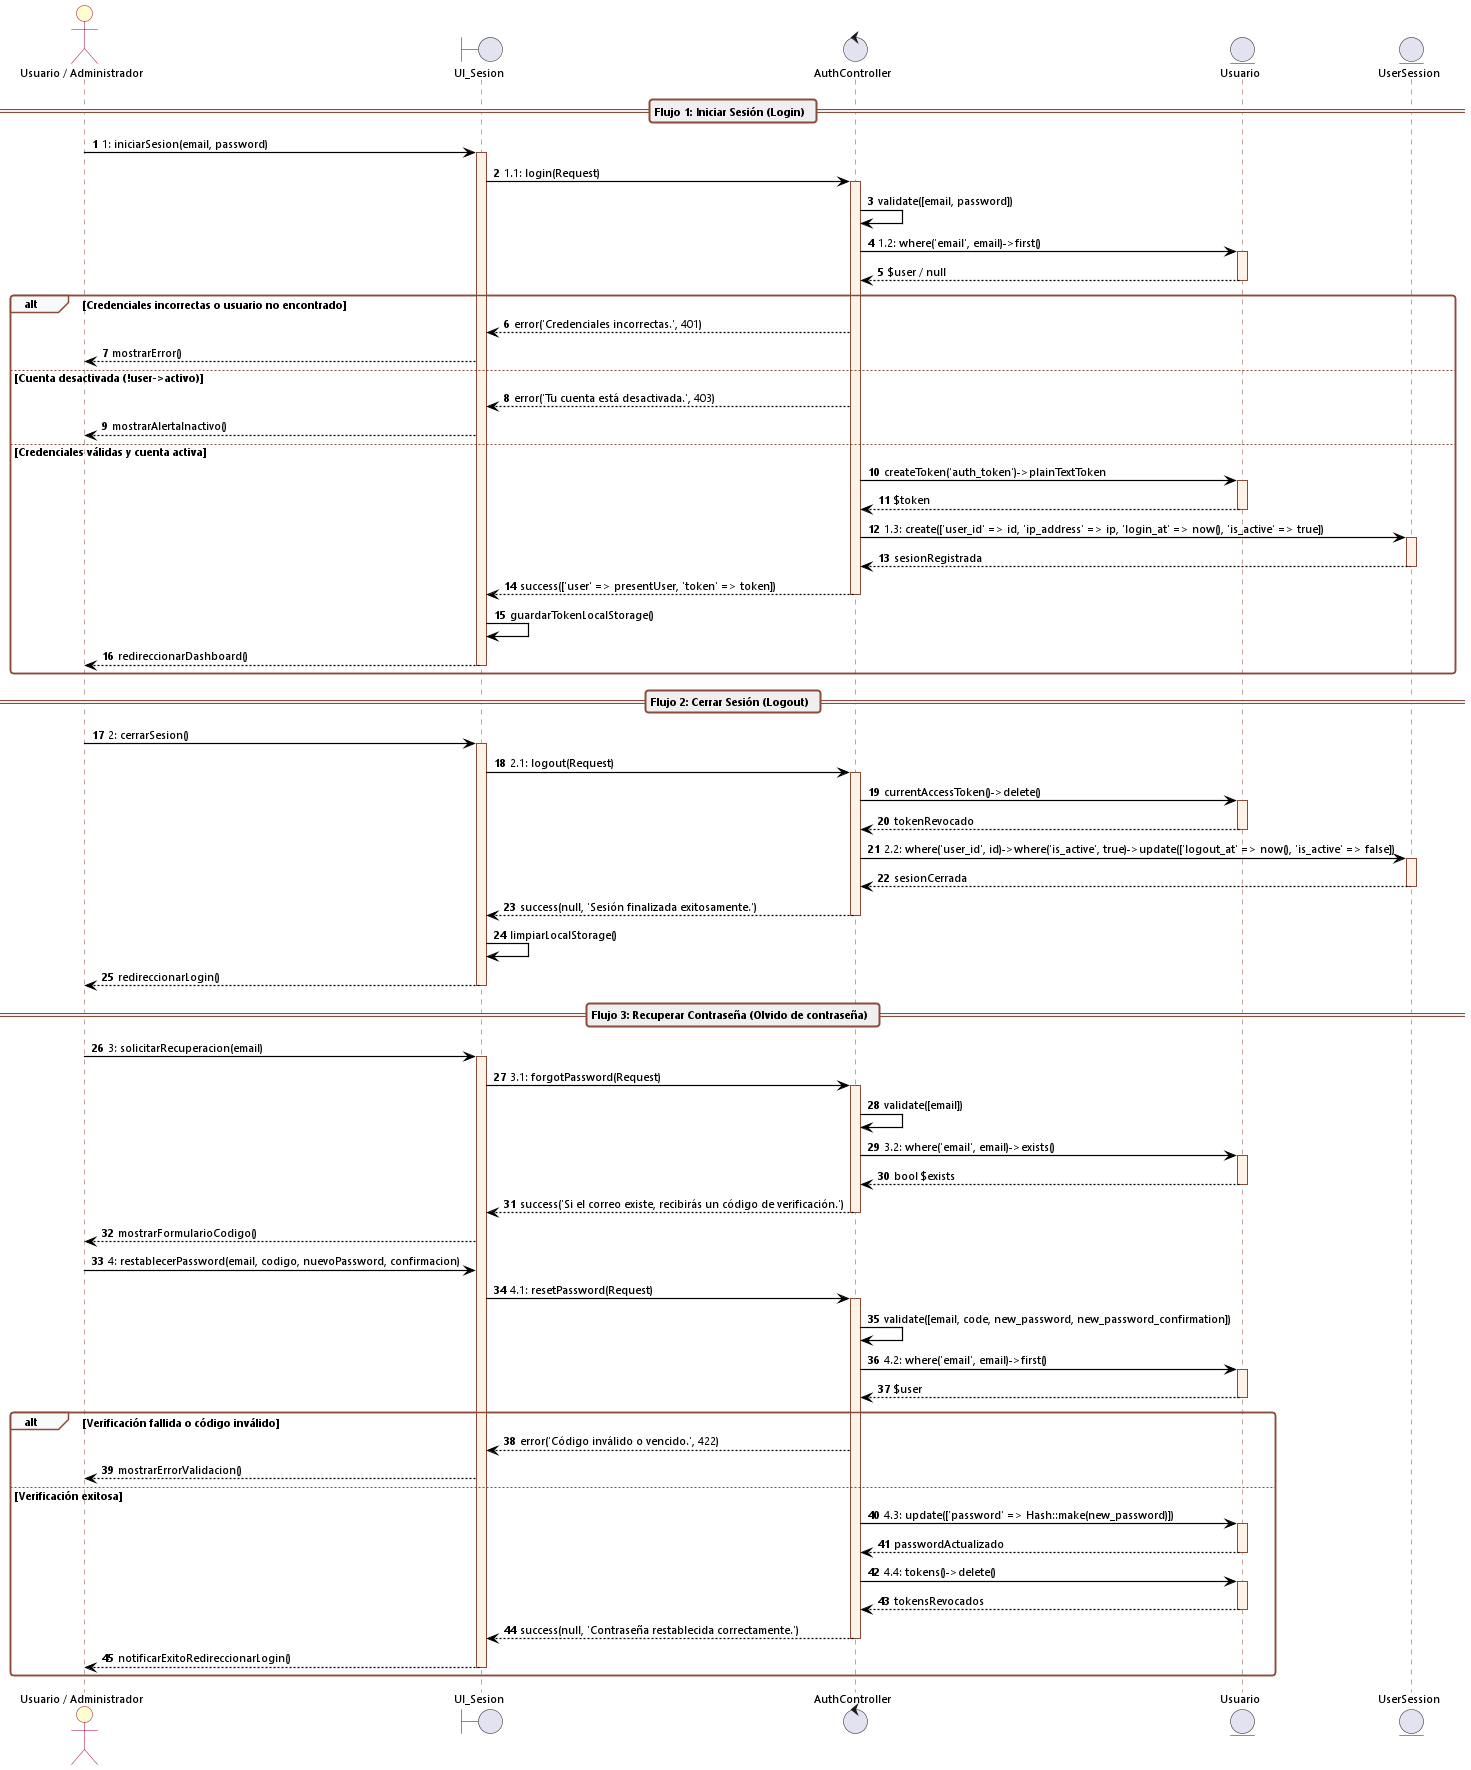

The diagram above was rendered by PlantUML. Its source (embedded in the PNG):
@startuml cu01_secuencia_iniciar_cerrar_sesion
autonumber
skinparam backgroundColor white
skinparam defaultFontName "Segoe UI"
skinparam defaultFontSize 11
skinparam sequenceArrowThickness 1.2
skinparam roundcorner 6

skinparam sequence {
    ArrowColor black
    ActorBorderColor #A80036
    ActorBackgroundColor #FEFECE
    LifeLineBorderColor #8A4B38
    LifeLineBackgroundColor #FFF2E6
    ParticipantBorderColor #8A4B38
    ParticipantBackgroundColor #FFF2E6
    BoxBorderColor #A80036
    BoxBackgroundColor #FAFAFA
    GroupBackgroundColor #F8F9FA
    GroupBorderColor #8A4B38
    DividerBackgroundColor #EFEFEF
    DividerBorderColor #8A4B38
}

actor "Usuario / Administrador" as UsuarioActor
boundary UI_Sesion
control AuthController
entity Usuario
entity UserSession

== Flujo 1: Iniciar Sesión (Login) ==

UsuarioActor -> UI_Sesion: 1: iniciarSesion(email, password)
activate UI_Sesion

UI_Sesion -> AuthController: 1.1: login(Request)
activate AuthController

AuthController -> AuthController: validate([email, password])

AuthController -> Usuario: 1.2: where('email', email)->first()
activate Usuario
Usuario --> AuthController: $user / null
deactivate Usuario

alt Credenciales incorrectas o usuario no encontrado
    AuthController --> UI_Sesion: error('Credenciales incorrectas.', 401)
    UI_Sesion --> UsuarioActor: mostrarError()
else Cuenta desactivada (!user->activo)
    AuthController --> UI_Sesion: error('Tu cuenta está desactivada.', 403)
    UI_Sesion --> UsuarioActor: mostrarAlertaInactivo()
else Credenciales válidas y cuenta activa
    AuthController -> Usuario: createToken('auth_token')->plainTextToken
    activate Usuario
    Usuario --> AuthController: $token
    deactivate Usuario

    AuthController -> UserSession: 1.3: create(['user_id' => id, 'ip_address' => ip, 'login_at' => now(), 'is_active' => true])
    activate UserSession
    UserSession --> AuthController: sesionRegistrada
    deactivate UserSession

    AuthController --> UI_Sesion: success(['user' => presentUser, 'token' => token])
    deactivate AuthController

    UI_Sesion -> UI_Sesion: guardarTokenLocalStorage()
    UI_Sesion --> UsuarioActor: redireccionarDashboard()
    deactivate UI_Sesion
end

== Flujo 2: Cerrar Sesión (Logout) ==

UsuarioActor -> UI_Sesion: 2: cerrarSesion()
activate UI_Sesion

UI_Sesion -> AuthController: 2.1: logout(Request)
activate AuthController

AuthController -> Usuario: currentAccessToken()->delete()
activate Usuario
Usuario --> AuthController: tokenRevocado
deactivate Usuario

AuthController -> UserSession: 2.2: where('user_id', id)->where('is_active', true)->update(['logout_at' => now(), 'is_active' => false])
activate UserSession
UserSession --> AuthController: sesionCerrada
deactivate UserSession

AuthController --> UI_Sesion: success(null, 'Sesión finalizada exitosamente.')
deactivate AuthController

UI_Sesion -> UI_Sesion: limpiarLocalStorage()
UI_Sesion --> UsuarioActor: redireccionarLogin()
deactivate UI_Sesion

== Flujo 3: Recuperar Contraseña (Olvido de contraseña) ==

UsuarioActor -> UI_Sesion: 3: solicitarRecuperacion(email)
activate UI_Sesion

UI_Sesion -> AuthController: 3.1: forgotPassword(Request)
activate AuthController

AuthController -> AuthController: validate([email])

AuthController -> Usuario: 3.2: where('email', email)->exists()
activate Usuario
Usuario --> AuthController: bool $exists
deactivate Usuario

AuthController --> UI_Sesion: success('Si el correo existe, recibirás un código de verificación.')
deactivate AuthController

UI_Sesion --> UsuarioActor: mostrarFormularioCodigo()

UsuarioActor -> UI_Sesion: 4: restablecerPassword(email, codigo, nuevoPassword, confirmacion)

UI_Sesion -> AuthController: 4.1: resetPassword(Request)
activate AuthController

AuthController -> AuthController: validate([email, code, new_password, new_password_confirmation])

AuthController -> Usuario: 4.2: where('email', email)->first()
activate Usuario
Usuario --> AuthController: $user
deactivate Usuario

alt Verificación fallida o código inválido
    AuthController --> UI_Sesion: error('Código inválido o vencido.', 422)
    UI_Sesion --> UsuarioActor: mostrarErrorValidacion()
else Verificación exitosa
    AuthController -> Usuario: 4.3: update(['password' => Hash::make(new_password)])
    activate Usuario
    Usuario --> AuthController: passwordActualizado
    deactivate Usuario

    AuthController -> Usuario: 4.4: tokens()->delete()
    activate Usuario
    Usuario --> AuthController: tokensRevocados
    deactivate Usuario

    AuthController --> UI_Sesion: success(null, 'Contraseña restablecida correctamente.')
    deactivate AuthController

    UI_Sesion --> UsuarioActor: notificarExitoRedireccionarLogin()
    deactivate UI_Sesion
end

@enduml